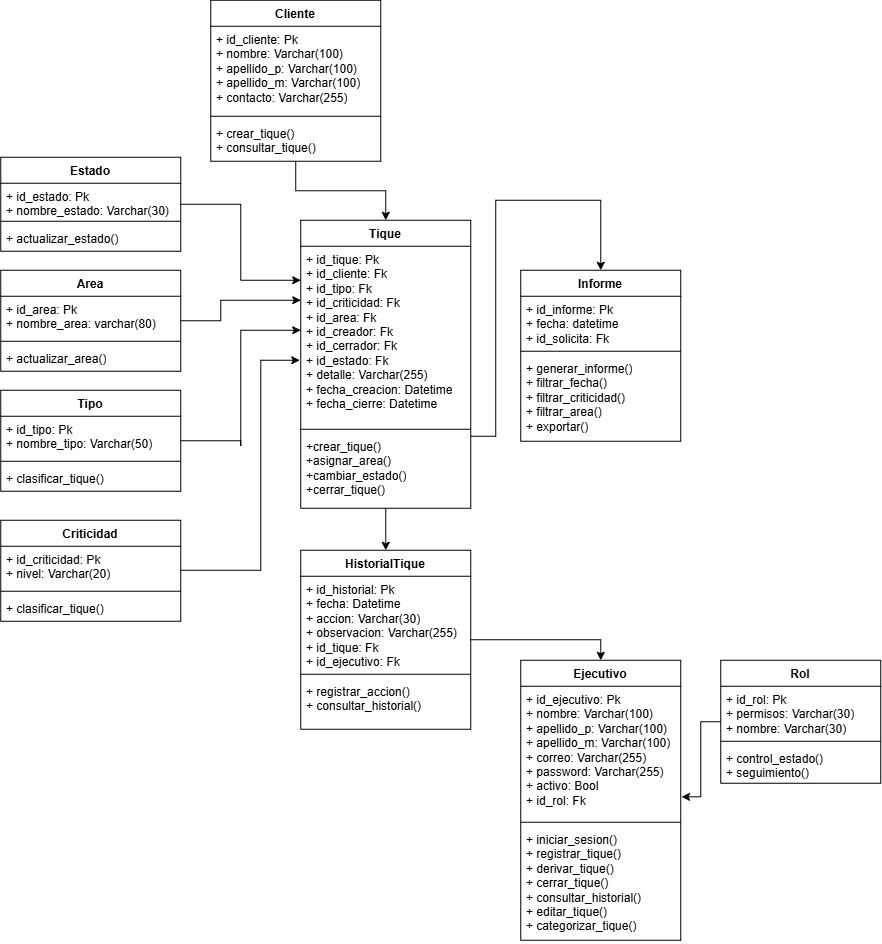

The diagram above was exported from draw.io. Its source (the exported page's mxGraphModel, read from the mxfile embedded in the PNG):
<mxGraphModel dx="1635" dy="474" grid="1" gridSize="10" guides="1" tooltips="1" connect="1" arrows="1" fold="1" page="1" pageScale="1" pageWidth="827" pageHeight="1169" math="0" shadow="0">
  <root>
    <mxCell id="0" />
    <mxCell id="1" parent="0" />
    <mxCell id="oUsidEFuNQEiRLpp7Qv6-31" edge="1" parent="1" source="jKYykHk72NE2GfvZELDf-1" style="edgeStyle=orthogonalEdgeStyle;rounded=0;orthogonalLoop=1;jettySize=auto;html=1;exitX=0.5;exitY=1;exitDx=0;exitDy=0;entryX=0.5;entryY=0;entryDx=0;entryDy=0;" target="oUsidEFuNQEiRLpp7Qv6-23">
      <mxGeometry relative="1" as="geometry" />
    </mxCell>
    <mxCell id="oUsidEFuNQEiRLpp7Qv6-35" edge="1" parent="1" source="jKYykHk72NE2GfvZELDf-1" style="edgeStyle=orthogonalEdgeStyle;rounded=0;orthogonalLoop=1;jettySize=auto;html=1;exitX=1;exitY=0.75;exitDx=0;exitDy=0;entryX=0.5;entryY=0;entryDx=0;entryDy=0;" target="jKYykHk72NE2GfvZELDf-13">
      <mxGeometry relative="1" as="geometry" />
    </mxCell>
    <mxCell id="jKYykHk72NE2GfvZELDf-1" parent="1" style="swimlane;fontStyle=1;align=center;verticalAlign=top;childLayout=stackLayout;horizontal=1;startSize=26;horizontalStack=0;resizeParent=1;resizeParentMax=0;resizeLast=0;collapsible=1;marginBottom=0;whiteSpace=wrap;html=1;" value="Tique" vertex="1">
      <mxGeometry height="288" width="170" x="-220" y="290" as="geometry" />
    </mxCell>
    <mxCell id="jKYykHk72NE2GfvZELDf-2" parent="jKYykHk72NE2GfvZELDf-1" style="text;strokeColor=none;fillColor=none;align=left;verticalAlign=top;spacingLeft=4;spacingRight=4;overflow=hidden;rotatable=0;points=[[0,0.5],[1,0.5]];portConstraint=eastwest;whiteSpace=wrap;html=1;" value="+ id_tique: Pk&lt;div&gt;+ id_cliente: Fk&lt;/div&gt;&lt;div&gt;+ id_tipo: Fk&lt;/div&gt;&lt;div&gt;+ id_criticidad: Fk&lt;br&gt;&lt;div&gt;&lt;span style=&quot;background-color: transparent; color: light-dark(rgb(0, 0, 0), rgb(255, 255, 255));&quot;&gt;+ id_area: Fk&lt;/span&gt;&lt;/div&gt;&lt;/div&gt;&lt;div&gt;+ id_creador: Fk&lt;/div&gt;&lt;div&gt;+ id_cerrador: Fk&lt;/div&gt;&lt;div&gt;+ id_estado: Fk&lt;/div&gt;&lt;div&gt;&lt;div&gt;+ detalle: Varchar(255)&lt;/div&gt;&lt;/div&gt;&lt;div&gt;&lt;span style=&quot;background-color: transparent; color: light-dark(rgb(0, 0, 0), rgb(255, 255, 255));&quot;&gt;+ fecha_creacion: Datetime&lt;/span&gt;&lt;/div&gt;&lt;div&gt;+ fecha_cierre: Datetime&lt;/div&gt;" vertex="1">
      <mxGeometry height="179" width="170" y="26" as="geometry" />
    </mxCell>
    <mxCell id="jKYykHk72NE2GfvZELDf-3" parent="jKYykHk72NE2GfvZELDf-1" style="line;strokeWidth=1;fillColor=none;align=left;verticalAlign=middle;spacingTop=-1;spacingLeft=3;spacingRight=3;rotatable=0;labelPosition=right;points=[];portConstraint=eastwest;strokeColor=inherit;" value="" vertex="1">
      <mxGeometry height="8" width="170" y="205" as="geometry" />
    </mxCell>
    <mxCell id="jKYykHk72NE2GfvZELDf-4" parent="jKYykHk72NE2GfvZELDf-1" style="text;strokeColor=none;fillColor=none;align=left;verticalAlign=top;spacingLeft=4;spacingRight=4;overflow=hidden;rotatable=0;points=[[0,0.5],[1,0.5]];portConstraint=eastwest;whiteSpace=wrap;html=1;" value="+crear_tique()&lt;div&gt;+asignar_area()&lt;/div&gt;&lt;div&gt;+cambiar_estado()&lt;/div&gt;&lt;div&gt;+cerrar_tique()&lt;/div&gt;" vertex="1">
      <mxGeometry height="75" width="170" y="213" as="geometry" />
    </mxCell>
    <mxCell id="oUsidEFuNQEiRLpp7Qv6-10" edge="1" parent="1" source="jKYykHk72NE2GfvZELDf-5" style="edgeStyle=orthogonalEdgeStyle;rounded=0;orthogonalLoop=1;jettySize=auto;html=1;exitX=0.5;exitY=1;exitDx=0;exitDy=0;entryX=0.5;entryY=0;entryDx=0;entryDy=0;" target="jKYykHk72NE2GfvZELDf-1">
      <mxGeometry relative="1" as="geometry" />
    </mxCell>
    <mxCell id="jKYykHk72NE2GfvZELDf-5" parent="1" style="swimlane;fontStyle=1;align=center;verticalAlign=top;childLayout=stackLayout;horizontal=1;startSize=26;horizontalStack=0;resizeParent=1;resizeParentMax=0;resizeLast=0;collapsible=1;marginBottom=0;whiteSpace=wrap;html=1;" value="Cliente" vertex="1">
      <mxGeometry height="161" width="170" x="-310" y="70" as="geometry" />
    </mxCell>
    <mxCell id="jKYykHk72NE2GfvZELDf-6" parent="jKYykHk72NE2GfvZELDf-5" style="text;strokeColor=none;fillColor=none;align=left;verticalAlign=top;spacingLeft=4;spacingRight=4;overflow=hidden;rotatable=0;points=[[0,0.5],[1,0.5]];portConstraint=eastwest;whiteSpace=wrap;html=1;" value="+ id_cliente: Pk&lt;div&gt;+ nombre: Varchar(100)&lt;/div&gt;&lt;div&gt;+ apellido_p: Varchar(100)&lt;/div&gt;&lt;div&gt;+ apellido_m: Varchar(100)&lt;/div&gt;&lt;div&gt;+ contacto: Varchar(255)&lt;/div&gt;" vertex="1">
      <mxGeometry height="86" width="170" y="26" as="geometry" />
    </mxCell>
    <mxCell id="jKYykHk72NE2GfvZELDf-7" parent="jKYykHk72NE2GfvZELDf-5" style="line;strokeWidth=1;fillColor=none;align=left;verticalAlign=middle;spacingTop=-1;spacingLeft=3;spacingRight=3;rotatable=0;labelPosition=right;points=[];portConstraint=eastwest;strokeColor=inherit;" value="" vertex="1">
      <mxGeometry height="8" width="170" y="112" as="geometry" />
    </mxCell>
    <mxCell id="jKYykHk72NE2GfvZELDf-8" parent="jKYykHk72NE2GfvZELDf-5" style="text;strokeColor=none;fillColor=none;align=left;verticalAlign=top;spacingLeft=4;spacingRight=4;overflow=hidden;rotatable=0;points=[[0,0.5],[1,0.5]];portConstraint=eastwest;whiteSpace=wrap;html=1;" value="+ crear_tique()&lt;div&gt;+ consultar_tique()&lt;/div&gt;" vertex="1">
      <mxGeometry height="41" width="170" y="120" as="geometry" />
    </mxCell>
    <mxCell id="2q0mnc3KVE8H8Fd0h9eH-9" edge="1" parent="1" source="jKYykHk72NE2GfvZELDf-9" style="edgeStyle=orthogonalEdgeStyle;rounded=0;orthogonalLoop=1;jettySize=auto;html=1;exitX=1;exitY=0.5;exitDx=0;exitDy=0;">
      <mxGeometry relative="1" as="geometry">
        <Array as="points">
          <mxPoint x="-300" y="390.52" />
          <mxPoint x="-300" y="370" />
          <mxPoint x="-220" y="370" />
        </Array>
        <mxPoint x="-220" y="370" as="targetPoint" />
      </mxGeometry>
    </mxCell>
    <mxCell id="jKYykHk72NE2GfvZELDf-9" parent="1" style="swimlane;fontStyle=1;align=center;verticalAlign=top;childLayout=stackLayout;horizontal=1;startSize=26;horizontalStack=0;resizeParent=1;resizeParentMax=0;resizeLast=0;collapsible=1;marginBottom=0;whiteSpace=wrap;html=1;" value="Area" vertex="1">
      <mxGeometry height="101" width="180" x="-520" y="340" as="geometry" />
    </mxCell>
    <mxCell id="jKYykHk72NE2GfvZELDf-10" parent="jKYykHk72NE2GfvZELDf-9" style="text;strokeColor=none;fillColor=none;align=left;verticalAlign=top;spacingLeft=4;spacingRight=4;overflow=hidden;rotatable=0;points=[[0,0.5],[1,0.5]];portConstraint=eastwest;whiteSpace=wrap;html=1;" value="+ id_area: Pk&lt;div&gt;+ nombre_area: varchar(80)&lt;br&gt;&lt;div&gt;&lt;br&gt;&lt;/div&gt;&lt;/div&gt;" vertex="1">
      <mxGeometry height="41" width="180" y="26" as="geometry" />
    </mxCell>
    <mxCell id="jKYykHk72NE2GfvZELDf-11" parent="jKYykHk72NE2GfvZELDf-9" style="line;strokeWidth=1;fillColor=none;align=left;verticalAlign=middle;spacingTop=-1;spacingLeft=3;spacingRight=3;rotatable=0;labelPosition=right;points=[];portConstraint=eastwest;strokeColor=inherit;" value="" vertex="1">
      <mxGeometry height="8" width="180" y="67" as="geometry" />
    </mxCell>
    <mxCell id="jKYykHk72NE2GfvZELDf-12" parent="jKYykHk72NE2GfvZELDf-9" style="text;strokeColor=none;fillColor=none;align=left;verticalAlign=top;spacingLeft=4;spacingRight=4;overflow=hidden;rotatable=0;points=[[0,0.5],[1,0.5]];portConstraint=eastwest;whiteSpace=wrap;html=1;" value="+ actualizar_area()" vertex="1">
      <mxGeometry height="26" width="180" y="75" as="geometry" />
    </mxCell>
    <mxCell id="jKYykHk72NE2GfvZELDf-13" parent="1" style="swimlane;fontStyle=1;align=center;verticalAlign=top;childLayout=stackLayout;horizontal=1;startSize=26;horizontalStack=0;resizeParent=1;resizeParentMax=0;resizeLast=0;collapsible=1;marginBottom=0;whiteSpace=wrap;html=1;" value="Informe" vertex="1">
      <mxGeometry height="171" width="160" y="340" as="geometry" />
    </mxCell>
    <mxCell id="jKYykHk72NE2GfvZELDf-14" parent="jKYykHk72NE2GfvZELDf-13" style="text;strokeColor=none;fillColor=none;align=left;verticalAlign=top;spacingLeft=4;spacingRight=4;overflow=hidden;rotatable=0;points=[[0,0.5],[1,0.5]];portConstraint=eastwest;whiteSpace=wrap;html=1;" value="+ id_informe: Pk&lt;div&gt;+ fecha: datetime&lt;/div&gt;&lt;div&gt;+ id_solicita: Fk&lt;/div&gt;" vertex="1">
      <mxGeometry height="51" width="160" y="26" as="geometry" />
    </mxCell>
    <mxCell id="jKYykHk72NE2GfvZELDf-15" parent="jKYykHk72NE2GfvZELDf-13" style="line;strokeWidth=1;fillColor=none;align=left;verticalAlign=middle;spacingTop=-1;spacingLeft=3;spacingRight=3;rotatable=0;labelPosition=right;points=[];portConstraint=eastwest;strokeColor=inherit;" value="" vertex="1">
      <mxGeometry height="8" width="160" y="77" as="geometry" />
    </mxCell>
    <mxCell id="jKYykHk72NE2GfvZELDf-16" parent="jKYykHk72NE2GfvZELDf-13" style="text;strokeColor=none;fillColor=none;align=left;verticalAlign=top;spacingLeft=4;spacingRight=4;overflow=hidden;rotatable=0;points=[[0,0.5],[1,0.5]];portConstraint=eastwest;whiteSpace=wrap;html=1;" value="+ generar_informe()&lt;div&gt;+ filtrar_fecha()&lt;/div&gt;&lt;div&gt;+ filtrar_criticidad()&lt;/div&gt;&lt;div&gt;+ filtrar_area()&lt;/div&gt;&lt;div&gt;+ exportar()&lt;/div&gt;" vertex="1">
      <mxGeometry height="86" width="160" y="85" as="geometry" />
    </mxCell>
    <mxCell id="jKYykHk72NE2GfvZELDf-17" parent="1" style="swimlane;fontStyle=1;align=center;verticalAlign=top;childLayout=stackLayout;horizontal=1;startSize=26;horizontalStack=0;resizeParent=1;resizeParentMax=0;resizeLast=0;collapsible=1;marginBottom=0;whiteSpace=wrap;html=1;" value="Ejecutivo" vertex="1">
      <mxGeometry height="280" width="160" y="730" as="geometry" />
    </mxCell>
    <mxCell id="jKYykHk72NE2GfvZELDf-18" parent="jKYykHk72NE2GfvZELDf-17" style="text;strokeColor=none;fillColor=none;align=left;verticalAlign=top;spacingLeft=4;spacingRight=4;overflow=hidden;rotatable=0;points=[[0,0.5],[1,0.5]];portConstraint=eastwest;whiteSpace=wrap;html=1;" value="+ id_ejecutivo: Pk&lt;div&gt;+ nombre: Varchar(100)&lt;/div&gt;&lt;div&gt;&lt;div&gt;+ apellido_p: Varchar(100)&lt;/div&gt;&lt;div&gt;+ apellido_m: Varchar(100)&lt;/div&gt;&lt;/div&gt;&lt;div&gt;+ correo: Varchar(255)&lt;/div&gt;&lt;div&gt;+ password: Varchar(255)&lt;/div&gt;&lt;div&gt;+ activo: Bool&lt;/div&gt;&lt;div&gt;+ id_rol: Fk&lt;/div&gt;" vertex="1">
      <mxGeometry height="132" width="160" y="26" as="geometry" />
    </mxCell>
    <mxCell id="jKYykHk72NE2GfvZELDf-19" parent="jKYykHk72NE2GfvZELDf-17" style="line;strokeWidth=1;fillColor=none;align=left;verticalAlign=middle;spacingTop=-1;spacingLeft=3;spacingRight=3;rotatable=0;labelPosition=right;points=[];portConstraint=eastwest;strokeColor=inherit;" value="" vertex="1">
      <mxGeometry height="8" width="160" y="158" as="geometry" />
    </mxCell>
    <mxCell id="jKYykHk72NE2GfvZELDf-20" parent="jKYykHk72NE2GfvZELDf-17" style="text;strokeColor=none;fillColor=none;align=left;verticalAlign=top;spacingLeft=4;spacingRight=4;overflow=hidden;rotatable=0;points=[[0,0.5],[1,0.5]];portConstraint=eastwest;whiteSpace=wrap;html=1;" value="+ iniciar_sesion()&lt;div&gt;+ registrar_tique()&lt;/div&gt;&lt;div&gt;+ derivar_tique()&lt;/div&gt;&lt;div&gt;+ cerrar_tique()&lt;/div&gt;&lt;div&gt;+ consultar_historial()&lt;/div&gt;&lt;div&gt;+ editar_tique()&lt;/div&gt;&lt;div&gt;+ categorizar_tique()&lt;/div&gt;" vertex="1">
      <mxGeometry height="114" width="160" y="166" as="geometry" />
    </mxCell>
    <mxCell id="jKYykHk72NE2GfvZELDf-21" parent="1" style="swimlane;fontStyle=1;align=center;verticalAlign=top;childLayout=stackLayout;horizontal=1;startSize=26;horizontalStack=0;resizeParent=1;resizeParentMax=0;resizeLast=0;collapsible=1;marginBottom=0;whiteSpace=wrap;html=1;" value="Rol" vertex="1">
      <mxGeometry height="123" width="160" x="200" y="730" as="geometry" />
    </mxCell>
    <mxCell id="jKYykHk72NE2GfvZELDf-22" parent="jKYykHk72NE2GfvZELDf-21" style="text;strokeColor=none;fillColor=none;align=left;verticalAlign=top;spacingLeft=4;spacingRight=4;overflow=hidden;rotatable=0;points=[[0,0.5],[1,0.5]];portConstraint=eastwest;whiteSpace=wrap;html=1;" value="+ id_rol: Pk&lt;br&gt;+ permisos: Varchar(30)&lt;br&gt;+ nombre: Varchar(30)" vertex="1">
      <mxGeometry height="51" width="160" y="26" as="geometry" />
    </mxCell>
    <mxCell id="1ebVbLMM4dnIeVKIsYEH-5" parent="jKYykHk72NE2GfvZELDf-21" style="line;strokeWidth=1;fillColor=none;align=left;verticalAlign=middle;spacingTop=-1;spacingLeft=3;spacingRight=3;rotatable=0;labelPosition=right;points=[];portConstraint=eastwest;strokeColor=inherit;" value="" vertex="1">
      <mxGeometry height="8" width="160" y="77" as="geometry" />
    </mxCell>
    <mxCell id="1ebVbLMM4dnIeVKIsYEH-6" parent="jKYykHk72NE2GfvZELDf-21" style="text;strokeColor=none;fillColor=none;align=left;verticalAlign=top;spacingLeft=4;spacingRight=4;overflow=hidden;rotatable=0;points=[[0,0.5],[1,0.5]];portConstraint=eastwest;whiteSpace=wrap;html=1;" value="&lt;div&gt;+ control_estado()&lt;/div&gt;&lt;div&gt;+ seguimiento()&lt;/div&gt;" vertex="1">
      <mxGeometry height="38" width="160" y="85" as="geometry" />
    </mxCell>
    <mxCell id="oUsidEFuNQEiRLpp7Qv6-1" parent="1" style="swimlane;fontStyle=1;align=center;verticalAlign=top;childLayout=stackLayout;horizontal=1;startSize=26;horizontalStack=0;resizeParent=1;resizeParentMax=0;resizeLast=0;collapsible=1;marginBottom=0;whiteSpace=wrap;html=1;" value="Estado" vertex="1">
      <mxGeometry height="94" width="180" x="-520" y="227" as="geometry" />
    </mxCell>
    <mxCell id="oUsidEFuNQEiRLpp7Qv6-2" parent="oUsidEFuNQEiRLpp7Qv6-1" style="text;strokeColor=none;fillColor=none;align=left;verticalAlign=top;spacingLeft=4;spacingRight=4;overflow=hidden;rotatable=0;points=[[0,0.5],[1,0.5]];portConstraint=eastwest;whiteSpace=wrap;html=1;" value="+ id_estado: Pk&lt;div&gt;+ nombre_estado: Varchar(30)&lt;/div&gt;" vertex="1">
      <mxGeometry height="34" width="180" y="26" as="geometry" />
    </mxCell>
    <mxCell id="oUsidEFuNQEiRLpp7Qv6-3" parent="oUsidEFuNQEiRLpp7Qv6-1" style="line;strokeWidth=1;fillColor=none;align=left;verticalAlign=middle;spacingTop=-1;spacingLeft=3;spacingRight=3;rotatable=0;labelPosition=right;points=[];portConstraint=eastwest;strokeColor=inherit;" value="" vertex="1">
      <mxGeometry height="8" width="180" y="60" as="geometry" />
    </mxCell>
    <mxCell id="oUsidEFuNQEiRLpp7Qv6-4" parent="oUsidEFuNQEiRLpp7Qv6-1" style="text;strokeColor=none;fillColor=none;align=left;verticalAlign=top;spacingLeft=4;spacingRight=4;overflow=hidden;rotatable=0;points=[[0,0.5],[1,0.5]];portConstraint=eastwest;whiteSpace=wrap;html=1;" value="+ actualizar_estado()" vertex="1">
      <mxGeometry height="26" width="180" y="68" as="geometry" />
    </mxCell>
    <mxCell id="oUsidEFuNQEiRLpp7Qv6-5" parent="1" style="swimlane;fontStyle=1;align=center;verticalAlign=top;childLayout=stackLayout;horizontal=1;startSize=26;horizontalStack=0;resizeParent=1;resizeParentMax=0;resizeLast=0;collapsible=1;marginBottom=0;whiteSpace=wrap;html=1;" value="Tipo" vertex="1">
      <mxGeometry height="101" width="180" x="-520" y="460" as="geometry" />
    </mxCell>
    <mxCell id="oUsidEFuNQEiRLpp7Qv6-6" parent="oUsidEFuNQEiRLpp7Qv6-5" style="text;strokeColor=none;fillColor=none;align=left;verticalAlign=top;spacingLeft=4;spacingRight=4;overflow=hidden;rotatable=0;points=[[0,0.5],[1,0.5]];portConstraint=eastwest;whiteSpace=wrap;html=1;" value="+ id_tipo: Pk&lt;div&gt;+ nombre_tipo: Varchar(50)&lt;/div&gt;" vertex="1">
      <mxGeometry height="41" width="180" y="26" as="geometry" />
    </mxCell>
    <mxCell id="oUsidEFuNQEiRLpp7Qv6-7" parent="oUsidEFuNQEiRLpp7Qv6-5" style="line;strokeWidth=1;fillColor=none;align=left;verticalAlign=middle;spacingTop=-1;spacingLeft=3;spacingRight=3;rotatable=0;labelPosition=right;points=[];portConstraint=eastwest;strokeColor=inherit;" value="" vertex="1">
      <mxGeometry height="8" width="180" y="67" as="geometry" />
    </mxCell>
    <mxCell id="oUsidEFuNQEiRLpp7Qv6-8" parent="oUsidEFuNQEiRLpp7Qv6-5" style="text;strokeColor=none;fillColor=none;align=left;verticalAlign=top;spacingLeft=4;spacingRight=4;overflow=hidden;rotatable=0;points=[[0,0.5],[1,0.5]];portConstraint=eastwest;whiteSpace=wrap;html=1;" value="+ clasificar_tique()" vertex="1">
      <mxGeometry height="26" width="180" y="75" as="geometry" />
    </mxCell>
    <mxCell id="oUsidEFuNQEiRLpp7Qv6-32" edge="1" parent="1" source="oUsidEFuNQEiRLpp7Qv6-23" style="edgeStyle=orthogonalEdgeStyle;rounded=0;orthogonalLoop=1;jettySize=auto;html=1;exitX=1;exitY=0.5;exitDx=0;exitDy=0;entryX=0.5;entryY=0;entryDx=0;entryDy=0;" target="jKYykHk72NE2GfvZELDf-17">
      <mxGeometry relative="1" as="geometry" />
    </mxCell>
    <mxCell id="oUsidEFuNQEiRLpp7Qv6-23" parent="1" style="swimlane;fontStyle=1;align=center;verticalAlign=top;childLayout=stackLayout;horizontal=1;startSize=26;horizontalStack=0;resizeParent=1;resizeParentMax=0;resizeLast=0;collapsible=1;marginBottom=0;whiteSpace=wrap;html=1;" value="HistorialTique" vertex="1">
      <mxGeometry height="179" width="170" x="-220" y="620" as="geometry" />
    </mxCell>
    <mxCell id="oUsidEFuNQEiRLpp7Qv6-24" parent="oUsidEFuNQEiRLpp7Qv6-23" style="text;strokeColor=none;fillColor=none;align=left;verticalAlign=top;spacingLeft=4;spacingRight=4;overflow=hidden;rotatable=0;points=[[0,0.5],[1,0.5]];portConstraint=eastwest;whiteSpace=wrap;html=1;" value="+ id_historial: Pk&lt;div&gt;+ fecha: Datetime&lt;/div&gt;&lt;div&gt;+ accion: Varchar(30)&lt;/div&gt;&lt;div&gt;+ observacion: Varchar(255)&lt;/div&gt;&lt;div&gt;+ id_tique: Fk&lt;/div&gt;&lt;div&gt;+ id_ejecutivo: Fk&lt;/div&gt;" vertex="1">
      <mxGeometry height="94" width="170" y="26" as="geometry" />
    </mxCell>
    <mxCell id="oUsidEFuNQEiRLpp7Qv6-25" parent="oUsidEFuNQEiRLpp7Qv6-23" style="line;strokeWidth=1;fillColor=none;align=left;verticalAlign=middle;spacingTop=-1;spacingLeft=3;spacingRight=3;rotatable=0;labelPosition=right;points=[];portConstraint=eastwest;strokeColor=inherit;" value="" vertex="1">
      <mxGeometry height="8" width="170" y="120" as="geometry" />
    </mxCell>
    <mxCell id="oUsidEFuNQEiRLpp7Qv6-26" parent="oUsidEFuNQEiRLpp7Qv6-23" style="text;strokeColor=none;fillColor=none;align=left;verticalAlign=top;spacingLeft=4;spacingRight=4;overflow=hidden;rotatable=0;points=[[0,0.5],[1,0.5]];portConstraint=eastwest;whiteSpace=wrap;html=1;" value="+ registrar_accion()&lt;div&gt;+ consultar_historial()&lt;/div&gt;" vertex="1">
      <mxGeometry height="51" width="170" y="128" as="geometry" />
    </mxCell>
    <mxCell id="2q0mnc3KVE8H8Fd0h9eH-2" parent="1" style="swimlane;fontStyle=1;align=center;verticalAlign=top;childLayout=stackLayout;horizontal=1;startSize=26;horizontalStack=0;resizeParent=1;resizeParentMax=0;resizeLast=0;collapsible=1;marginBottom=0;whiteSpace=wrap;html=1;" value="Criticidad" vertex="1">
      <mxGeometry height="101" width="180" x="-520" y="590" as="geometry" />
    </mxCell>
    <mxCell id="2q0mnc3KVE8H8Fd0h9eH-3" parent="2q0mnc3KVE8H8Fd0h9eH-2" style="text;strokeColor=none;fillColor=none;align=left;verticalAlign=top;spacingLeft=4;spacingRight=4;overflow=hidden;rotatable=0;points=[[0,0.5],[1,0.5]];portConstraint=eastwest;whiteSpace=wrap;html=1;" value="+ id_criticidad: Pk&lt;div&gt;+ nivel: Varchar(20)&lt;/div&gt;" vertex="1">
      <mxGeometry height="41" width="180" y="26" as="geometry" />
    </mxCell>
    <mxCell id="2q0mnc3KVE8H8Fd0h9eH-4" parent="2q0mnc3KVE8H8Fd0h9eH-2" style="line;strokeWidth=1;fillColor=none;align=left;verticalAlign=middle;spacingTop=-1;spacingLeft=3;spacingRight=3;rotatable=0;labelPosition=right;points=[];portConstraint=eastwest;strokeColor=inherit;" value="" vertex="1">
      <mxGeometry height="8" width="180" y="67" as="geometry" />
    </mxCell>
    <mxCell id="2q0mnc3KVE8H8Fd0h9eH-5" parent="2q0mnc3KVE8H8Fd0h9eH-2" style="text;strokeColor=none;fillColor=none;align=left;verticalAlign=top;spacingLeft=4;spacingRight=4;overflow=hidden;rotatable=0;points=[[0,0.5],[1,0.5]];portConstraint=eastwest;whiteSpace=wrap;html=1;" value="+ clasificar_tique()" vertex="1">
      <mxGeometry height="26" width="180" y="75" as="geometry" />
    </mxCell>
    <mxCell id="2q0mnc3KVE8H8Fd0h9eH-10" edge="1" parent="1" style="edgeStyle=orthogonalEdgeStyle;rounded=0;orthogonalLoop=1;jettySize=auto;html=1;">
      <mxGeometry relative="1" as="geometry">
        <Array as="points">
          <mxPoint x="-260" y="640" />
          <mxPoint x="-260" y="430" />
          <mxPoint x="-221" y="430" />
        </Array>
        <mxPoint x="-340" y="640" as="sourcePoint" />
        <mxPoint x="-221.02" y="430" as="targetPoint" />
      </mxGeometry>
    </mxCell>
    <mxCell id="2q0mnc3KVE8H8Fd0h9eH-11" edge="1" parent="1" source="oUsidEFuNQEiRLpp7Qv6-5" style="edgeStyle=orthogonalEdgeStyle;rounded=0;orthogonalLoop=1;jettySize=auto;html=1;exitX=1;exitY=0.5;exitDx=0;exitDy=0;">
      <mxGeometry relative="1" as="geometry">
        <Array as="points">
          <mxPoint x="-280" y="515.52" />
          <mxPoint x="-280" y="400" />
          <mxPoint x="-221" y="400" />
        </Array>
        <mxPoint x="-220" y="400" as="targetPoint" />
      </mxGeometry>
    </mxCell>
    <mxCell id="2q0mnc3KVE8H8Fd0h9eH-12" edge="1" parent="1" source="oUsidEFuNQEiRLpp7Qv6-1" style="edgeStyle=orthogonalEdgeStyle;rounded=0;orthogonalLoop=1;jettySize=auto;html=1;exitX=1;exitY=0.5;exitDx=0;exitDy=0;entryX=0;entryY=0.19;entryDx=0;entryDy=0;entryPerimeter=0;" target="jKYykHk72NE2GfvZELDf-2">
      <mxGeometry relative="1" as="geometry" />
    </mxCell>
    <mxCell id="2q0mnc3KVE8H8Fd0h9eH-13" edge="1" parent="1" source="jKYykHk72NE2GfvZELDf-21" style="edgeStyle=orthogonalEdgeStyle;rounded=0;orthogonalLoop=1;jettySize=auto;html=1;exitX=0;exitY=0.5;exitDx=0;exitDy=0;entryX=1.005;entryY=0.838;entryDx=0;entryDy=0;entryPerimeter=0;" target="jKYykHk72NE2GfvZELDf-18">
      <mxGeometry relative="1" as="geometry">
        <mxPoint x="260" y="844.9999999999998" as="sourcePoint" />
      </mxGeometry>
    </mxCell>
  </root>
</mxGraphModel>